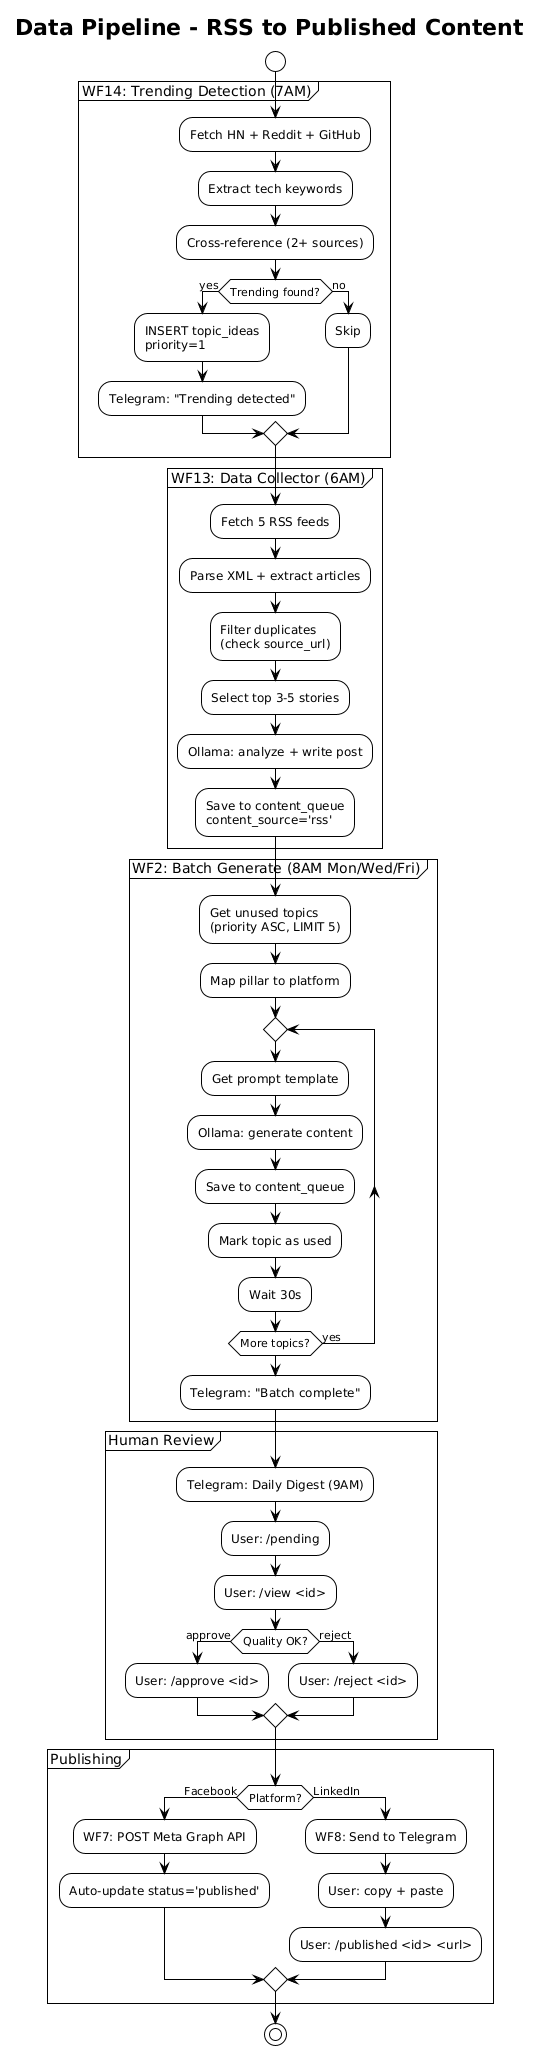

The diagram above was rendered by PlantUML. Its source (embedded in the PNG):
@startuml 05-data-pipeline
!theme plain
title Data Pipeline - RSS to Published Content

skinparam backgroundColor white

start

partition "WF14: Trending Detection (7AM)" {
  :Fetch HN + Reddit + GitHub;
  :Extract tech keywords;
  :Cross-reference (2+ sources);
  if (Trending found?) then (yes)
    :INSERT topic_ideas\npriority=1;
    :Telegram: "Trending detected";
  else (no)
    :Skip;
  endif
}

partition "WF13: Data Collector (6AM)" {
  :Fetch 5 RSS feeds;
  :Parse XML + extract articles;
  :Filter duplicates\n(check source_url);
  :Select top 3-5 stories;
  :Ollama: analyze + write post;
  :Save to content_queue\ncontent_source='rss';
}

partition "WF2: Batch Generate (8AM Mon/Wed/Fri)" {
  :Get unused topics\n(priority ASC, LIMIT 5);
  :Map pillar to platform;
  repeat
    :Get prompt template;
    :Ollama: generate content;
    :Save to content_queue;
    :Mark topic as used;
    :Wait 30s;
  repeat while (More topics?) is (yes)
  :Telegram: "Batch complete";
}

partition "Human Review" {
  :Telegram: Daily Digest (9AM);
  :User: /pending;
  :User: /view <id>;
  if (Quality OK?) then (approve)
    :User: /approve <id>;
  else (reject)
    :User: /reject <id>;
  endif
}

partition "Publishing" {
  if (Platform?) then (Facebook)
    :WF7: POST Meta Graph API;
    :Auto-update status='published';
  else (LinkedIn)
    :WF8: Send to Telegram;
    :User: copy + paste;
    :User: /published <id> <url>;
  endif
}

stop
@enduml